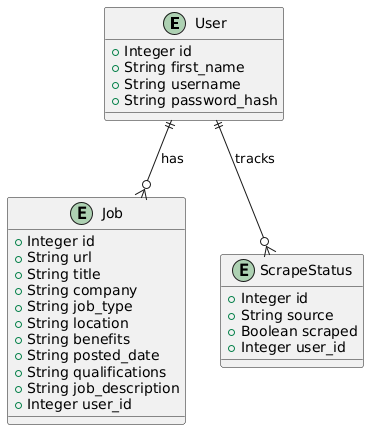

The diagram above was rendered by PlantUML. Its source (embedded in the PNG):
@startuml
entity User {
    +Integer id
    +String first_name
    +String username
    +String password_hash
}

entity Job {
    +Integer id
    +String url
    +String title
    +String company
    +String job_type
    +String location
    +String benefits
    +String posted_date
    +String qualifications
    +String job_description
    +Integer user_id
}

entity ScrapeStatus {
    +Integer id
    +String source
    +Boolean scraped
    +Integer user_id
}

User ||--o{ Job : "has"
User ||--o{ ScrapeStatus : "tracks"
@enduml